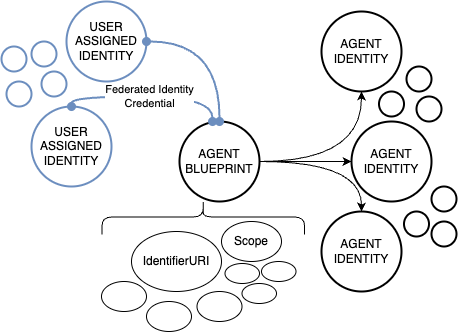

The diagram above was exported from draw.io. Its source (the exported page's mxGraphModel, read from the mxfile embedded in the PNG):
<mxGraphModel dx="764" dy="388" grid="1" gridSize="10" guides="1" tooltips="1" connect="1" arrows="1" fold="1" page="1" pageScale="1" pageWidth="1100" pageHeight="850" math="0" shadow="0">
  <root>
    <mxCell id="0" />
    <mxCell id="1" parent="0" />
    <mxCell id="2" value="AGENT&lt;div&gt;BLUEPRINT&lt;/div&gt;" style="ellipse;whiteSpace=wrap;html=1;aspect=fixed;strokeWidth=2;" parent="1" vertex="1">
      <mxGeometry x="508" y="150" width="80" height="80" as="geometry" />
    </mxCell>
    <mxCell id="11" value="AGENT&lt;div&gt;IDENTITY&lt;/div&gt;" style="ellipse;whiteSpace=wrap;html=1;aspect=fixed;strokeWidth=2;" parent="1" vertex="1">
      <mxGeometry x="650" y="240" width="80" height="80" as="geometry" />
    </mxCell>
    <mxCell id="12" value="" style="endArrow=classic;html=1;entryX=0.5;entryY=0;entryDx=0;entryDy=0;edgeStyle=orthogonalEdgeStyle;curved=1;" parent="1" source="2" target="11" edge="1">
      <mxGeometry width="50" height="50" relative="1" as="geometry">
        <mxPoint x="520" y="320" as="sourcePoint" />
        <mxPoint x="570" y="270" as="targetPoint" />
      </mxGeometry>
    </mxCell>
    <mxCell id="13" value="AGENT&lt;div&gt;IDENTITY&lt;/div&gt;" style="ellipse;whiteSpace=wrap;html=1;aspect=fixed;strokeWidth=2;" parent="1" vertex="1">
      <mxGeometry x="680" y="150" width="80" height="80" as="geometry" />
    </mxCell>
    <mxCell id="14" value="AGENT&lt;div&gt;IDENTITY&lt;/div&gt;" style="ellipse;whiteSpace=wrap;html=1;aspect=fixed;strokeWidth=2;" parent="1" vertex="1">
      <mxGeometry x="650" y="40" width="80" height="80" as="geometry" />
    </mxCell>
    <mxCell id="15" value="" style="ellipse;whiteSpace=wrap;html=1;aspect=fixed;strokeWidth=2;" parent="1" vertex="1">
      <mxGeometry x="735" y="95" width="25" height="25" as="geometry" />
    </mxCell>
    <mxCell id="16" value="" style="ellipse;whiteSpace=wrap;html=1;aspect=fixed;strokeWidth=2;" parent="1" vertex="1">
      <mxGeometry x="707.5" y="120" width="25" height="25" as="geometry" />
    </mxCell>
    <mxCell id="17" value="" style="ellipse;whiteSpace=wrap;html=1;aspect=fixed;strokeWidth=2;" parent="1" vertex="1">
      <mxGeometry x="732.5" y="240" width="25" height="25" as="geometry" />
    </mxCell>
    <mxCell id="18" value="" style="endArrow=classic;html=1;edgeStyle=orthogonalEdgeStyle;curved=1;" parent="1" source="2" target="13" edge="1">
      <mxGeometry width="50" height="50" relative="1" as="geometry">
        <mxPoint x="518" y="200" as="sourcePoint" />
        <mxPoint x="455" y="270" as="targetPoint" />
      </mxGeometry>
    </mxCell>
    <mxCell id="19" value="" style="endArrow=classic;html=1;exitX=1;exitY=0.5;exitDx=0;exitDy=0;edgeStyle=orthogonalEdgeStyle;curved=1;" parent="1" source="2" target="14" edge="1">
      <mxGeometry width="50" height="50" relative="1" as="geometry">
        <mxPoint x="400" y="230" as="sourcePoint" />
        <mxPoint x="548" y="270" as="targetPoint" />
      </mxGeometry>
    </mxCell>
    <mxCell id="21" value="USER ASSIGNED IDENTITY" style="ellipse;whiteSpace=wrap;html=1;aspect=fixed;strokeWidth=2;fillColor=none;strokeColor=#6c8ebf;" parent="1" vertex="1">
      <mxGeometry x="395" y="30" width="80" height="80" as="geometry" />
    </mxCell>
    <mxCell id="22" value="" style="endArrow=oval;html=1;strokeWidth=2;exitX=1;exitY=0.5;exitDx=0;exitDy=0;entryX=0.5;entryY=0;entryDx=0;entryDy=0;endSize=7;startSize=7;rounded=0;targetPerimeterSpacing=0;startArrow=oval;startFill=1;endFill=1;fillColor=#dae8fc;strokeColor=#6c8ebf;edgeStyle=orthogonalEdgeStyle;curved=1;" parent="1" source="21" target="2" edge="1">
      <mxGeometry width="50" height="50" relative="1" as="geometry">
        <mxPoint x="520" y="320" as="sourcePoint" />
        <mxPoint x="570" y="270" as="targetPoint" />
      </mxGeometry>
    </mxCell>
    <mxCell id="23" value="USER ASSIGNED IDENTITY" style="ellipse;whiteSpace=wrap;html=1;aspect=fixed;strokeWidth=2;fillColor=none;strokeColor=#6c8ebf;" parent="1" vertex="1">
      <mxGeometry x="360" y="135" width="80" height="80" as="geometry" />
    </mxCell>
    <mxCell id="24" value="Federated Identity&lt;div&gt;Credential&lt;/div&gt;" style="endArrow=oval;html=1;strokeWidth=2;exitX=0.5;exitY=0;exitDx=0;exitDy=0;entryX=0.413;entryY=0;entryDx=0;entryDy=0;endSize=7;startSize=7;rounded=0;targetPerimeterSpacing=0;startArrow=oval;startFill=1;endFill=1;fillColor=#dae8fc;strokeColor=#6c8ebf;entryPerimeter=0;edgeStyle=orthogonalEdgeStyle;curved=1;" parent="1" source="23" target="2" edge="1">
      <mxGeometry width="50" height="50" relative="1" as="geometry">
        <mxPoint x="290" y="355" as="sourcePoint" />
        <mxPoint x="518" y="200" as="targetPoint" />
      </mxGeometry>
    </mxCell>
    <mxCell id="25" value="" style="ellipse;whiteSpace=wrap;html=1;aspect=fixed;strokeWidth=2;fillColor=none;strokeColor=#6c8ebf;" parent="1" vertex="1">
      <mxGeometry x="335" y="110" width="25" height="25" as="geometry" />
    </mxCell>
    <mxCell id="26" value="" style="ellipse;whiteSpace=wrap;html=1;aspect=fixed;strokeWidth=2;fillColor=none;strokeColor=#6c8ebf;" parent="1" vertex="1">
      <mxGeometry x="360" y="70" width="25" height="25" as="geometry" />
    </mxCell>
    <mxCell id="27" value="" style="ellipse;whiteSpace=wrap;html=1;aspect=fixed;strokeWidth=2;fillColor=none;strokeColor=#6c8ebf;" parent="1" vertex="1">
      <mxGeometry x="370" y="100" width="25" height="25" as="geometry" />
    </mxCell>
    <mxCell id="30" value="" style="ellipse;whiteSpace=wrap;html=1;aspect=fixed;strokeWidth=2;" parent="1" vertex="1">
      <mxGeometry x="745" y="125" width="25" height="25" as="geometry" />
    </mxCell>
    <mxCell id="31" value="" style="ellipse;whiteSpace=wrap;html=1;aspect=fixed;strokeWidth=2;" parent="1" vertex="1">
      <mxGeometry x="760" y="215" width="25" height="25" as="geometry" />
    </mxCell>
    <mxCell id="32" value="" style="ellipse;whiteSpace=wrap;html=1;aspect=fixed;strokeWidth=2;" parent="1" vertex="1">
      <mxGeometry x="760" y="250" width="25" height="25" as="geometry" />
    </mxCell>
    <mxCell id="34" value="" style="ellipse;whiteSpace=wrap;html=1;aspect=fixed;strokeWidth=2;fillColor=none;strokeColor=#6c8ebf;" parent="1" vertex="1">
      <mxGeometry x="330" y="75" width="25" height="25" as="geometry" />
    </mxCell>
    <mxCell id="35" value="IdentifierURI" style="ellipse;whiteSpace=wrap;html=1;" vertex="1" parent="1">
      <mxGeometry x="460" y="260" width="90" height="60" as="geometry" />
    </mxCell>
    <mxCell id="36" value="Scope" style="ellipse;whiteSpace=wrap;html=1;" vertex="1" parent="1">
      <mxGeometry x="550" y="250" width="60" height="40" as="geometry" />
    </mxCell>
    <mxCell id="37" value="" style="ellipse;whiteSpace=wrap;html=1;" vertex="1" parent="1">
      <mxGeometry x="430" y="310" width="45" height="30" as="geometry" />
    </mxCell>
    <mxCell id="38" value="" style="ellipse;whiteSpace=wrap;html=1;" vertex="1" parent="1">
      <mxGeometry x="475" y="330" width="45" height="30" as="geometry" />
    </mxCell>
    <mxCell id="39" value="" style="ellipse;whiteSpace=wrap;html=1;" vertex="1" parent="1">
      <mxGeometry x="525.5" y="320" width="45" height="30" as="geometry" />
    </mxCell>
    <mxCell id="40" value="" style="ellipse;whiteSpace=wrap;html=1;" vertex="1" parent="1">
      <mxGeometry x="553.5" y="292" width="34.5" height="20" as="geometry" />
    </mxCell>
    <mxCell id="41" value="" style="ellipse;whiteSpace=wrap;html=1;" vertex="1" parent="1">
      <mxGeometry x="590" y="290" width="34.5" height="20" as="geometry" />
    </mxCell>
    <mxCell id="42" value="" style="ellipse;whiteSpace=wrap;html=1;" vertex="1" parent="1">
      <mxGeometry x="570.5" y="312" width="34.5" height="20" as="geometry" />
    </mxCell>
    <mxCell id="45" value="" style="shape=curlyBracket;whiteSpace=wrap;html=1;rounded=1;flipH=1;labelPosition=right;verticalLabelPosition=middle;align=left;verticalAlign=middle;rotation=-90;" vertex="1" parent="1">
      <mxGeometry x="514.25" y="144.25" width="35" height="202.5" as="geometry" />
    </mxCell>
  </root>
</mxGraphModel>